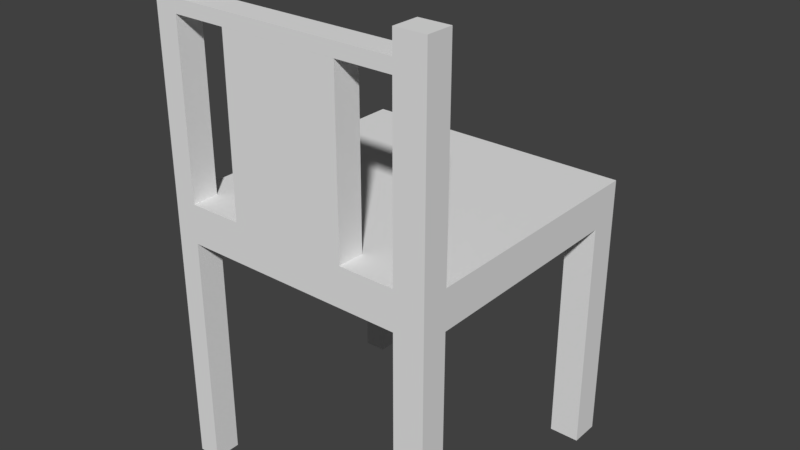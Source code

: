# Source: chair.blend  (saved by Blender 2.79.0; exported with 4.5.12 LTS)
import bpy
from mathutils import Matrix  # noqa: F401  (used for matrix-valued properties, if any)

bpy.ops.wm.read_factory_settings(use_empty=True)
scene = bpy.context.scene
scene.name = 'Scene'

# ---- collections
col_collection_1 = bpy.data.collections.new('Collection 1'); scene.collection.children.link(col_collection_1)

# ---- materials (node trees are filled in below, after node groups)
mat_material_001 = bpy.data.materials.new('Material.001')
mat_material_001.alpha_threshold = 0.0
mat_material_001.use_transparent_shadow = False
mat_material_001.roughness = 0.5

# ---- material node trees

# ---- world
world_world = bpy.data.worlds.new('World'); scene.world = world_world
world_world.color = (0.05088, 0.05088, 0.05088)
world_world.use_sun_shadow = False
world_world.sun_shadow_jitter_overblur = 0.0
world_world.cycles.sampling_method = 'MANUAL'

# ---- meshes
me_cube_001 = bpy.data.meshes.new('Cube.001')
me_cube_001.from_pydata([(-0.9283, -0.6749, 0.6149), (-0.9283, -0.6749, 0.8928), (-0.9283, 1.325, 0.6149), (-0.9283, 1.325, 0.8928), (1.072, -0.6749, 0.6149), (1.072, -0.6749, 0.8928), (1.072, 1.325, 0.6149), (1.072, 1.325, 0.8928), (-0.9283, -0.4836, 0.6149), (-0.9283, -0.4836, 0.8928), (1.072, -0.4836, 0.6149), (1.072, -0.4836, 0.8928), (-0.9283, 1.11, 0.8928), (1.072, 1.11, 0.6149), (-0.9283, 1.11, 0.6149), (1.072, 1.11, 0.8928), (0.8543, 1.325, 0.6149), (0.8543, 1.325, 0.8928), (0.8543, -0.6749, 0.6149), (0.8543, -0.6749, 0.8928), (0.8543, -0.4836, 0.8928), (0.8543, -0.4836, 0.6149), (0.8543, 1.11, 0.6149), (0.8543, 1.11, 0.8928), (-0.7663, 1.325, 0.6149), (-0.7663, -0.6749, 0.8928), (-0.7663, -0.4836, 0.6149), (-0.7663, 1.11, 0.6149), (-0.7663, 1.325, 0.8928), (-0.7663, -0.6749, 0.6149), (-0.7663, -0.4836, 0.8928), (-0.7663, 1.11, 0.8928), (-0.9283, -0.4836, -1.094), (-0.9283, -0.6749, -1.094), (-0.7663, 1.325, -1.094), (-0.9283, 1.325, -1.094), (1.072, 1.11, -1.094), (1.072, 1.325, -1.094), (0.8543, -0.6749, -1.094), (1.072, -0.6749, -1.094), (1.072, -0.4836, -1.094), (-0.7663, -0.4836, -1.094), (-0.9283, 1.11, -1.094), (-0.7663, 1.11, -1.094), (0.8543, 1.325, -1.094), (0.8543, -0.4836, -1.094), (0.8543, 1.11, -1.094), (-0.7663, -0.6749, -1.094), (1.074, -0.4833, 2.356), (1.074, -0.6752, 2.356), (-0.7683, -0.6752, 2.356), (-0.9308, -0.6752, 2.356), (-0.9308, -0.4833, 2.356), (0.8563, -0.4833, 2.356), (0.8563, -0.6752, 2.356), (-0.7683, -0.4833, 2.356), (1.074, -0.4834, 2.203), (1.074, -0.6751, 2.203), (0.8561, -0.6751, 2.203), (0.8561, -0.4834, 2.203), (1.074, -0.6751, 2.108), (0.8559, -0.6751, 2.108), (0.8559, -0.4834, 2.108), (1.074, -0.4834, 2.108), (-0.9244, -0.6751, 2.205), (-0.9244, -0.4834, 2.205), (-0.9245, -0.6751, 2.11), (-0.9245, -0.4834, 2.11), (0.008723, 1.325, 0.8928), (0.008723, -0.6749, 0.6149), (0.008723, -0.4836, 0.8928), (0.008723, 1.11, 0.8928), (0.008723, 1.325, 0.6149), (0.008723, -0.6749, 0.8928), (0.008723, -0.4836, 0.6149), (0.008723, 1.11, 0.6149), (0.4637, 1.325, 0.8928), (0.4637, -0.6749, 0.6149), (0.4637, -0.4836, 0.8928), (0.4637, 1.11, 0.8928), (0.4637, 1.325, 0.6149), (0.4637, -0.6749, 0.8928), (0.4637, -0.4836, 0.6149), (0.4637, 1.11, 0.6149), (-0.3788, 1.325, 0.6149), (-0.3788, -0.6749, 0.8928), (-0.3788, -0.4836, 0.6149), (-0.3788, 1.11, 0.6149), (-0.3788, 1.325, 0.8928), (-0.3788, -0.6749, 0.6149), (-0.3788, -0.4836, 0.8928), (-0.3788, 1.11, 0.8928), (-0.3788, -0.4836, 2.163), (0.008723, -0.4836, 2.163), (0.4637, -0.6749, 2.163), (0.008723, -0.6749, 2.163), (0.4637, -0.4836, 2.163), (-0.3788, -0.6749, 2.163)], [], [(14, 12, 3, 2), (16, 17, 7, 6), (10, 11, 5, 4), (29, 25, 1, 0), (14, 2, 35, 42), (30, 9, 52, 55), (31, 12, 9, 30), (22, 13, 10, 21), (13, 15, 11, 10), (0, 1, 9, 8), (6, 7, 15, 13), (6, 13, 36, 37), (28, 3, 12, 31), (8, 9, 12, 14), (7, 17, 23, 15), (80, 16, 22, 83), (83, 22, 21, 82), (15, 23, 20, 11), (57, 56, 48, 49), (82, 21, 18, 77), (4, 5, 19, 18), (80, 76, 17, 16), (2, 3, 28, 24), (10, 4, 39, 40), (14, 27, 26, 8), (16, 6, 37, 44), (88, 28, 31, 91), (91, 31, 30, 90), (90, 30, 25, 85), (89, 85, 25, 29), (45, 40, 39, 38), (44, 37, 36, 46), (32, 41, 47, 33), (35, 34, 43, 42), (22, 16, 44, 46), (0, 8, 32, 33), (26, 29, 47, 41), (8, 26, 41, 32), (4, 18, 38, 39), (27, 14, 42, 43), (24, 27, 43, 34), (21, 10, 40, 45), (2, 24, 34, 35), (18, 21, 45, 38), (13, 22, 46, 36), (29, 0, 33, 47), (55, 52, 51, 50), (48, 53, 54, 49), (9, 1, 51, 52), (1, 25, 50, 51), (58, 57, 49, 54), (59, 58, 54, 53), (56, 59, 53, 48), (25, 30, 55, 50), (63, 62, 59, 56), (59, 62, 67, 65), (61, 60, 57, 58), (60, 63, 56, 57), (5, 11, 63, 60), (19, 5, 60, 61), (20, 19, 61, 62), (11, 20, 62, 63), (67, 66, 64, 65), (61, 58, 64, 66), (58, 59, 65, 64), (62, 61, 66, 67), (77, 81, 73, 69), (70, 90, 92, 93), (79, 71, 70, 78), (76, 68, 71, 79), (84, 88, 68, 72), (86, 74, 69, 89), (87, 75, 74, 86), (84, 72, 75, 87), (17, 76, 79, 23), (23, 79, 78, 20), (20, 78, 81, 19), (18, 19, 81, 77), (72, 68, 76, 80), (74, 82, 77, 69), (75, 83, 82, 74), (72, 80, 83, 75), (24, 84, 87, 27), (27, 87, 86, 26), (26, 86, 89, 29), (24, 28, 88, 84), (69, 73, 85, 89), (81, 78, 96, 94), (71, 91, 90, 70), (68, 88, 91, 71), (96, 93, 95, 94), (93, 92, 97, 95), (85, 73, 95, 97), (78, 70, 93, 96), (73, 81, 94, 95), (90, 85, 97, 92)])
_uv = me_cube_001.uv_layers.new(name='UVMap')
_uv.uv.foreach_set('vector', [0.3104, 0.2294, 0.3104, 0.2667, 0.2946, 0.2667, 0.2946, 0.2294, 0.4203, 0.7025, 0.4407, 0.7025, 0.4407, 0.7317, 0.4203, 0.7317, 0.2805, 0.2338, 0.2805, 0.1965, 0.2946, 0.1965, 0.2946, 0.2338, 0.1354, 0.2338, 0.1354, 0.1965, 0.1473, 0.1965, 0.1473, 0.2338, 0.3104, 0.2294, 0.2946, 0.2294, 0.2946, 0.0, 0.3104, 2.016e-06, 0.4836, 0.4589, 0.4717, 0.4589, 0.4717, 0.2624, 0.4836, 0.2625, 0.1594, 0.7028, 0.1475, 0.7028, 0.1475, 0.4889, 0.1594, 0.4889, 0.1313, 0.7025, 0.1313, 0.7317, 0.01408, 0.7317, 0.01408, 0.7025, 0.1633, 0.2338, 0.1633, 0.1965, 0.2805, 0.1965, 0.2805, 0.2338, 0.4417, 0.2295, 0.4417, 0.2668, 0.4276, 0.2668, 0.4276, 0.2295, 0.1475, 0.2338, 0.1475, 0.1965, 0.1633, 0.1965, 0.1633, 0.2338, 0.1475, 0.2338, 0.1633, 0.2338, 0.1633, 0.4632, 0.1475, 0.4632, 0.1594, 0.7317, 0.1475, 0.7317, 0.1475, 0.7028, 0.1594, 0.7028, 0.4276, 0.2295, 0.4276, 0.2668, 0.3104, 0.2667, 0.3104, 0.2294, 0.2946, 0.7317, 0.2786, 0.7317, 0.2786, 0.7028, 0.2946, 0.7028, 0.1471, 0.6501, 0.1471, 0.7025, 0.1313, 0.7025, 0.1313, 0.6501, 0.1313, 0.6501, 0.1313, 0.7025, 0.01408, 0.7025, 0.01408, 0.6501, 0.2946, 0.7028, 0.2786, 0.7028, 0.2786, 0.4889, 0.2946, 0.4889, 0.2946, 0.0206, 0.2805, 0.0206, 0.2805, 1.792e-06, 0.2946, 0.0, 0.01408, 0.6501, 0.01408, 0.7025, 0.0, 0.7025, 4.384e-09, 0.6501, 0.0001868, 0.2338, 0.0001868, 0.1965, 0.01618, 0.1965, 0.01618, 0.2338, 0.4203, 0.6501, 0.4407, 0.6501, 0.4407, 0.7025, 0.4203, 0.7025, 0.4203, 0.4632, 0.4407, 0.4632, 0.4407, 0.485, 0.4203, 0.485, 0.2805, 0.2338, 0.2946, 0.2338, 0.2946, 0.4632, 0.2805, 0.4632, 0.1313, 0.4632, 0.1313, 0.485, 0.01408, 0.485, 0.01408, 0.4632, 0.4203, 0.7025, 0.4203, 0.7317, 0.2946, 0.7317, 0.2946, 0.7025, 0.1879, 0.7317, 0.1594, 0.7317, 0.1594, 0.7028, 0.1879, 0.7028, 0.1879, 0.7028, 0.1594, 0.7028, 0.1594, 0.4889, 0.1879, 0.4889, 0.1879, 0.4889, 0.1594, 0.4889, 0.1594, 0.4632, 0.1879, 0.4632, 0.1069, 0.2338, 0.1069, 0.1965, 0.1354, 0.1965, 0.1354, 0.2338, 0.2236, 0.7609, 0.2236, 0.7317, 0.2376, 0.7317, 0.2376, 0.7609, 0.1217, 0.7609, 0.1217, 0.7317, 0.1376, 0.7317, 0.1376, 0.7609, 0.2615, 0.7317, 0.2734, 0.7317, 0.2734, 0.7574, 0.2615, 0.7574, 0.2496, 0.7606, 0.2376, 0.7606, 0.2376, 0.7317, 0.2496, 0.7317, 0.4417, 0.2294, 0.4576, 0.2294, 0.4576, 0.4589, 0.4417, 0.4589, 0.4417, 0.2295, 0.4276, 0.2295, 0.4276, 1.688e-05, 0.4417, 1.868e-05, 0.5, 0.2294, 0.4859, 0.2294, 0.4859, 0.0, 0.5, 0.0, 0.4859, 0.2294, 0.4978, 0.2294, 0.4978, 0.4589, 0.4859, 0.4589, 0.0001868, 0.2338, 0.01618, 0.2338, 0.01618, 0.4632, 0.0001868, 0.4632, 0.4867, 0.4632, 0.4986, 0.4632, 0.4986, 0.6927, 0.4867, 0.6927, 0.4726, 0.6927, 0.4567, 0.6927, 0.4567, 0.4632, 0.4726, 0.4632, 0.4577, 0.2294, 0.4417, 0.2294, 0.4417, 0.0, 0.4577, 0.0, 0.4203, 0.4632, 0.4203, 0.485, 0.2946, 0.485, 0.2946, 0.4632, 0.4726, 0.4632, 0.4867, 0.4632, 0.4867, 0.6927, 0.4726, 0.6927, 0.4407, 0.4632, 0.4567, 0.4632, 0.4567, 0.6927, 0.4407, 0.6927, 0.1354, 0.2338, 0.1473, 0.2338, 0.1473, 0.4632, 0.1354, 0.4632, 0.2615, 0.7575, 0.2496, 0.7575, 0.2496, 0.7317, 0.2615, 0.7317, 0.2236, 0.7317, 0.2236, 0.761, 0.2094, 0.761, 0.2094, 0.7317, 0.4276, 0.2668, 0.4417, 0.2668, 0.4417, 0.4632, 0.4276, 0.4632, 0.1473, 0.1965, 0.1354, 0.1965, 0.1355, 0.0, 0.1475, 0.0, 0.01605, 0.0206, 1.959e-05, 0.0206, 0.0, 0.0, 0.01603, 0.0, 0.2734, 0.7575, 0.2734, 0.7317, 0.2847, 0.7317, 0.2847, 0.7575, 0.01129, 0.7317, 0.01129, 0.761, 0.0, 0.7609, 0.0, 0.7317, 0.4576, 0.2624, 0.4717, 0.2624, 0.4717, 0.4589, 0.4576, 0.4589, 0.01827, 0.7317, 0.01827, 0.761, 0.01129, 0.761, 0.01129, 0.7317, 0.01129, 0.761, 0.01827, 0.761, 0.0181, 1.0, 0.01111, 1.0, 0.01606, 0.03335, 3.172e-05, 0.03335, 1.959e-05, 0.0206, 0.01605, 0.0206, 0.2946, 0.03335, 0.2805, 0.03335, 0.2805, 0.0206, 0.2946, 0.0206, 0.2946, 0.1965, 0.2805, 0.1965, 0.2805, 0.03335, 0.2946, 0.03335, 0.01618, 0.1965, 0.0001868, 0.1965, 3.172e-05, 0.03335, 0.01606, 0.03335, 0.4689, 0.6927, 0.483, 0.6927, 0.483, 0.8558, 0.4689, 0.8558, 0.1076, 0.732, 0.1076, 0.7612, 0.01827, 0.761, 0.01827, 0.7317, 0.1445, 0.7317, 0.1445, 0.7574, 0.1376, 0.7574, 0.1376, 0.7317, 0.01606, 0.03335, 0.01605, 0.0206, 0.147, 0.02028, 0.147, 0.03303, 0.4577, 0.0, 0.4718, 0.0, 0.4718, 0.239, 0.4577, 0.239, 0.4718, 0.0, 0.4859, 1.6e-08, 0.4859, 0.239, 0.4718, 0.239, 0.04491, 0.2338, 0.04491, 0.1965, 0.07837, 0.1965, 0.07837, 0.2338, 0.176, 0.9022, 0.1475, 0.9022, 0.1475, 0.7317, 0.176, 0.7317, 0.2499, 0.7028, 0.2164, 0.7028, 0.2164, 0.4889, 0.2499, 0.4889, 0.2499, 0.7317, 0.2164, 0.7317, 0.2164, 0.7028, 0.2499, 0.7028, 0.4203, 0.537, 0.4407, 0.537, 0.4407, 0.589, 0.4203, 0.589, 0.01408, 0.537, 0.01408, 0.589, 8.769e-09, 0.589, 1.315e-08, 0.537, 0.1313, 0.537, 0.1313, 0.589, 0.01408, 0.589, 0.01408, 0.537, 0.1471, 0.537, 0.1471, 0.589, 0.1313, 0.589, 0.1313, 0.537, 0.2786, 0.7317, 0.2499, 0.7317, 0.2499, 0.7028, 0.2786, 0.7028, 0.2786, 0.7028, 0.2499, 0.7028, 0.2499, 0.4889, 0.2786, 0.4889, 0.2786, 0.4889, 0.2499, 0.4889, 0.2499, 0.4632, 0.2786, 0.4632, 0.01618, 0.2338, 0.01618, 0.1965, 0.04491, 0.1965, 0.04491, 0.2338, 0.4203, 0.589, 0.4407, 0.589, 0.4407, 0.6501, 0.4203, 0.6501, 0.01408, 0.589, 0.01408, 0.6501, 4.384e-09, 0.6501, 8.769e-09, 0.589, 0.1313, 0.589, 0.1313, 0.6501, 0.01408, 0.6501, 0.01408, 0.589, 0.1471, 0.589, 0.1471, 0.6501, 0.1313, 0.6501, 0.1313, 0.589, 0.1471, 0.485, 0.1471, 0.537, 0.1313, 0.537, 0.1313, 0.485, 0.1313, 0.485, 0.1313, 0.537, 0.01408, 0.537, 0.01408, 0.485, 0.01408, 0.485, 0.01408, 0.537, 1.315e-08, 0.537, 1.754e-08, 0.485, 0.4203, 0.485, 0.4407, 0.485, 0.4407, 0.537, 0.4203, 0.537, 0.07837, 0.2338, 0.07837, 0.1965, 0.1069, 0.1965, 0.1069, 0.2338, 0.4689, 0.8631, 0.4548, 0.8631, 0.4548, 0.6927, 0.4689, 0.6927, 0.2164, 0.7028, 0.1879, 0.7028, 0.1879, 0.4889, 0.2164, 0.4889, 0.2164, 0.7317, 0.1879, 0.7317, 0.1879, 0.7028, 0.2164, 0.7028, 0.1076, 0.8448, 0.1076, 0.7837, 0.1217, 0.7837, 0.1217, 0.8448, 0.1076, 0.7837, 0.1076, 0.7317, 0.1217, 0.7317, 0.1217, 0.7837, 0.1069, 0.1965, 0.07837, 0.1965, 0.07837, 0.026, 0.1069, 0.026, 0.2094, 0.9022, 0.176, 0.9022, 0.176, 0.7317, 0.2094, 0.7317, 0.07837, 0.1965, 0.04491, 0.1965, 0.04491, 0.026, 0.07837, 0.026, 0.4407, 0.6927, 0.4548, 0.6927, 0.4548, 0.8631, 0.4407, 0.8631])
me_cube_001.materials.append(mat_material_001)
me_cube_001.use_remesh_preserve_volume = False
me_cube_001.use_remesh_preserve_attributes = False
me_cube_001.use_mirror_vertex_groups = False
me_cube_001.update()

# ---- objects
ob_cube = bpy.data.objects.new('Cube', me_cube_001)

# ---- transforms, parenting, visibility, modifiers, constraints
ob_cube.location = (-0.4563, 0.1916, 0.9937)
ob_cube.scale = (0.4941, 0.4941, 0.4941)
ob_cube.lineart.crease_threshold = 0.0

# ---- collection membership
col_collection_1.objects.link(ob_cube)

# ---- scene / render settings (as saved in the file)
scene.frame_start = 1; scene.frame_end = 250; scene.frame_set(1)
scene.render.engine = 'BLENDER_EEVEE_NEXT'
scene.render.resolution_percentage = 50
scene.render.dither_intensity = 0.0
scene.cycles.use_denoising = False
scene.cycles.samples = 128
scene.cycles.sampling_pattern = 'TABULATED_SOBOL'
scene.cycles.use_adaptive_sampling = False
scene.cycles.use_light_tree = False
scene.cycles.blur_glossy = 0.0
scene.cycles.sample_clamp_indirect = 0.0
scene.view_settings.view_transform = 'Standard'
bpy.context.view_layer.update()

# ---- added for rendering (the .blend has no active camera and no usable light): camera, sun
cam_auto = bpy.data.cameras.new('AutoCamera')
cam_auto.lens = 50.0
cam_auto.sensor_width = 36.0
cam_auto.clip_end = 1000.0
ob_auto_camera = bpy.data.objects.new('AutoCamera', cam_auto)
scene.collection.objects.link(ob_auto_camera)
ob_auto_camera.location = (1.61967, -2.09649, 2.93791)
ob_auto_camera.rotation_euler = (1.09748, -7.21219e-08, 0.694738)
scene.camera = ob_auto_camera
light_auto_sun = bpy.data.lights.new('AutoSun', 'SUN')
light_auto_sun.energy = 3.0
light_auto_sun.angle = 0.0523599
ob_auto_sun = bpy.data.objects.new('AutoSun', light_auto_sun)
scene.collection.objects.link(ob_auto_sun)
ob_auto_sun.rotation_euler = (0.872665, 0.174533, 0.523599)
bpy.context.view_layer.update()
